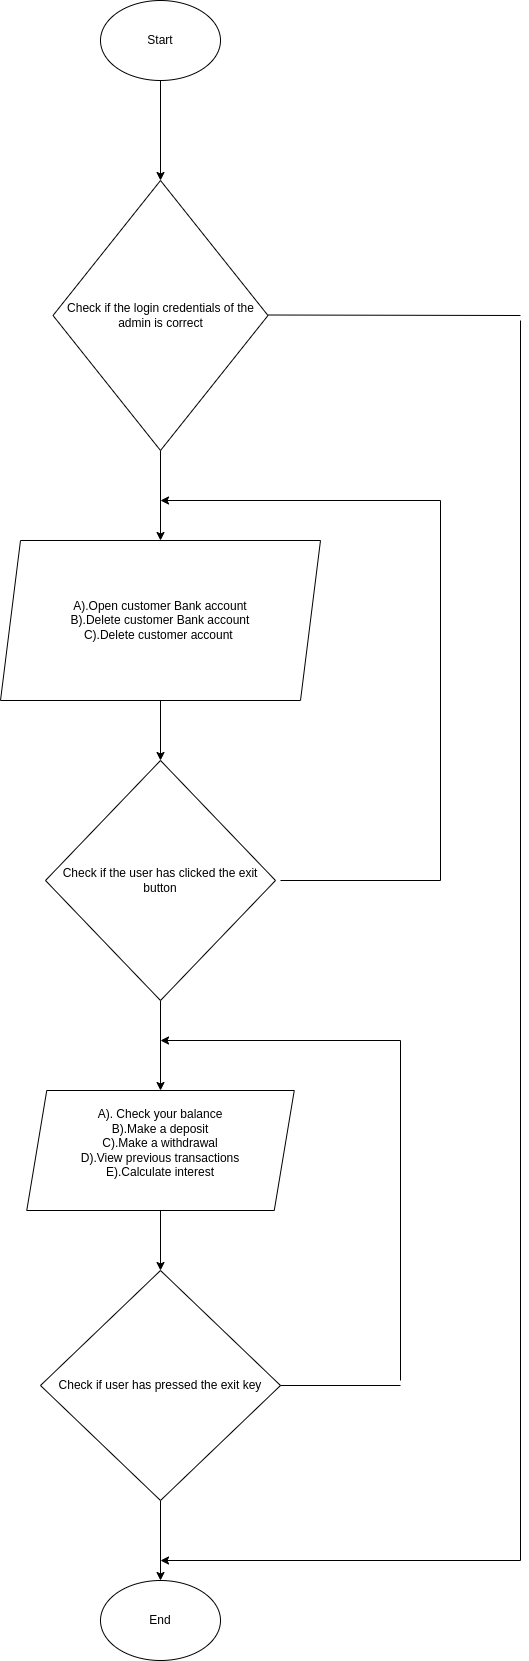

The diagram above was exported from draw.io. Its source (the exported page's mxGraphModel, read from the mxfile embedded in the PNG):
<mxGraphModel dx="520" dy="208" grid="1" gridSize="10" guides="1" tooltips="1" connect="1" arrows="1" fold="1" page="1" pageScale="1" pageWidth="850" pageHeight="1100" math="0" shadow="0">
  <root>
    <mxCell id="0" />
    <mxCell id="1" parent="0" />
    <mxCell id="10" style="edgeStyle=none;html=1;" parent="1" source="2" target="3" edge="1">
      <mxGeometry relative="1" as="geometry" />
    </mxCell>
    <mxCell id="2" value="Start" style="ellipse;whiteSpace=wrap;html=1;" parent="1" vertex="1">
      <mxGeometry x="180" y="40" width="120" height="80" as="geometry" />
    </mxCell>
    <mxCell id="11" style="edgeStyle=none;html=1;entryX=0.5;entryY=0;entryDx=0;entryDy=0;" parent="1" source="3" target="7" edge="1">
      <mxGeometry relative="1" as="geometry" />
    </mxCell>
    <mxCell id="3" value="Check if the login credentials of the admin is correct" style="rhombus;whiteSpace=wrap;html=1;" parent="1" vertex="1">
      <mxGeometry x="132.5" y="220" width="215" height="270" as="geometry" />
    </mxCell>
    <mxCell id="13" style="edgeStyle=none;html=1;entryX=0.5;entryY=0;entryDx=0;entryDy=0;" parent="1" source="7" target="12" edge="1">
      <mxGeometry relative="1" as="geometry" />
    </mxCell>
    <mxCell id="7" value="A).Open customer Bank account&lt;br&gt;B).Delete customer Bank account&lt;br&gt;C).Delete customer account&amp;nbsp;" style="shape=parallelogram;perimeter=parallelogramPerimeter;whiteSpace=wrap;html=1;fixedSize=1;" parent="1" vertex="1">
      <mxGeometry x="80" y="580" width="320" height="160" as="geometry" />
    </mxCell>
    <mxCell id="25" style="edgeStyle=none;html=1;exitX=0.5;exitY=1;exitDx=0;exitDy=0;entryX=0.5;entryY=0;entryDx=0;entryDy=0;" parent="1" source="12" edge="1">
      <mxGeometry relative="1" as="geometry">
        <mxPoint x="240" y="1130" as="targetPoint" />
      </mxGeometry>
    </mxCell>
    <mxCell id="12" value="Check if the user has clicked the exit button" style="rhombus;whiteSpace=wrap;html=1;" parent="1" vertex="1">
      <mxGeometry x="125" y="800" width="230" height="240" as="geometry" />
    </mxCell>
    <mxCell id="21" style="edgeStyle=none;html=1;" parent="1" edge="1">
      <mxGeometry relative="1" as="geometry">
        <mxPoint x="240" y="540" as="targetPoint" />
        <mxPoint x="520" y="540" as="sourcePoint" />
      </mxGeometry>
    </mxCell>
    <mxCell id="23" value="" style="endArrow=none;html=1;" parent="1" edge="1">
      <mxGeometry width="50" height="50" relative="1" as="geometry">
        <mxPoint x="360" y="920" as="sourcePoint" />
        <mxPoint x="520" y="920" as="targetPoint" />
      </mxGeometry>
    </mxCell>
    <mxCell id="24" value="" style="endArrow=none;html=1;" parent="1" edge="1">
      <mxGeometry width="50" height="50" relative="1" as="geometry">
        <mxPoint x="520" y="920" as="sourcePoint" />
        <mxPoint x="520" y="540" as="targetPoint" />
      </mxGeometry>
    </mxCell>
    <mxCell id="29" style="edgeStyle=none;html=1;entryX=0.5;entryY=0;entryDx=0;entryDy=0;" parent="1" source="27" target="28" edge="1">
      <mxGeometry relative="1" as="geometry" />
    </mxCell>
    <mxCell id="27" value="A). Check your balance&lt;br&gt;B).Make a deposit&lt;br&gt;C).Make a withdrawal&lt;br&gt;D).View previous transactions&lt;br&gt;E).Calculate interest&lt;br&gt;&lt;br&gt;" style="shape=parallelogram;perimeter=parallelogramPerimeter;whiteSpace=wrap;html=1;fixedSize=1;" parent="1" vertex="1">
      <mxGeometry x="106.25" y="1130" width="267.5" height="120" as="geometry" />
    </mxCell>
    <mxCell id="35" style="edgeStyle=none;html=1;entryX=0.5;entryY=0;entryDx=0;entryDy=0;" parent="1" source="28" target="34" edge="1">
      <mxGeometry relative="1" as="geometry" />
    </mxCell>
    <mxCell id="28" value="Check if user has pressed the exit key" style="rhombus;whiteSpace=wrap;html=1;" parent="1" vertex="1">
      <mxGeometry x="120" y="1310" width="240" height="230" as="geometry" />
    </mxCell>
    <mxCell id="31" value="" style="endArrow=none;html=1;exitX=1;exitY=0.5;exitDx=0;exitDy=0;" parent="1" source="28" edge="1">
      <mxGeometry width="50" height="50" relative="1" as="geometry">
        <mxPoint x="400" y="1450" as="sourcePoint" />
        <mxPoint x="480" y="1425" as="targetPoint" />
      </mxGeometry>
    </mxCell>
    <mxCell id="32" value="" style="endArrow=none;html=1;" parent="1" edge="1">
      <mxGeometry width="50" height="50" relative="1" as="geometry">
        <mxPoint x="480" y="1420" as="sourcePoint" />
        <mxPoint x="480" y="1080" as="targetPoint" />
      </mxGeometry>
    </mxCell>
    <mxCell id="33" value="" style="endArrow=classic;html=1;" parent="1" edge="1">
      <mxGeometry width="50" height="50" relative="1" as="geometry">
        <mxPoint x="480" y="1080" as="sourcePoint" />
        <mxPoint x="240" y="1080" as="targetPoint" />
      </mxGeometry>
    </mxCell>
    <mxCell id="34" value="End" style="ellipse;whiteSpace=wrap;html=1;" parent="1" vertex="1">
      <mxGeometry x="180" y="1620" width="120" height="80" as="geometry" />
    </mxCell>
    <mxCell id="36" value="" style="endArrow=none;html=1;" parent="1" edge="1">
      <mxGeometry width="50" height="50" relative="1" as="geometry">
        <mxPoint x="347.5" y="354.5" as="sourcePoint" />
        <mxPoint x="600" y="355" as="targetPoint" />
      </mxGeometry>
    </mxCell>
    <mxCell id="37" value="" style="endArrow=none;html=1;" parent="1" edge="1">
      <mxGeometry width="50" height="50" relative="1" as="geometry">
        <mxPoint x="600" y="1600" as="sourcePoint" />
        <mxPoint x="600" y="360" as="targetPoint" />
      </mxGeometry>
    </mxCell>
    <mxCell id="38" value="" style="endArrow=classic;html=1;" parent="1" edge="1">
      <mxGeometry width="50" height="50" relative="1" as="geometry">
        <mxPoint x="600" y="1600" as="sourcePoint" />
        <mxPoint x="240" y="1600" as="targetPoint" />
      </mxGeometry>
    </mxCell>
  </root>
</mxGraphModel>